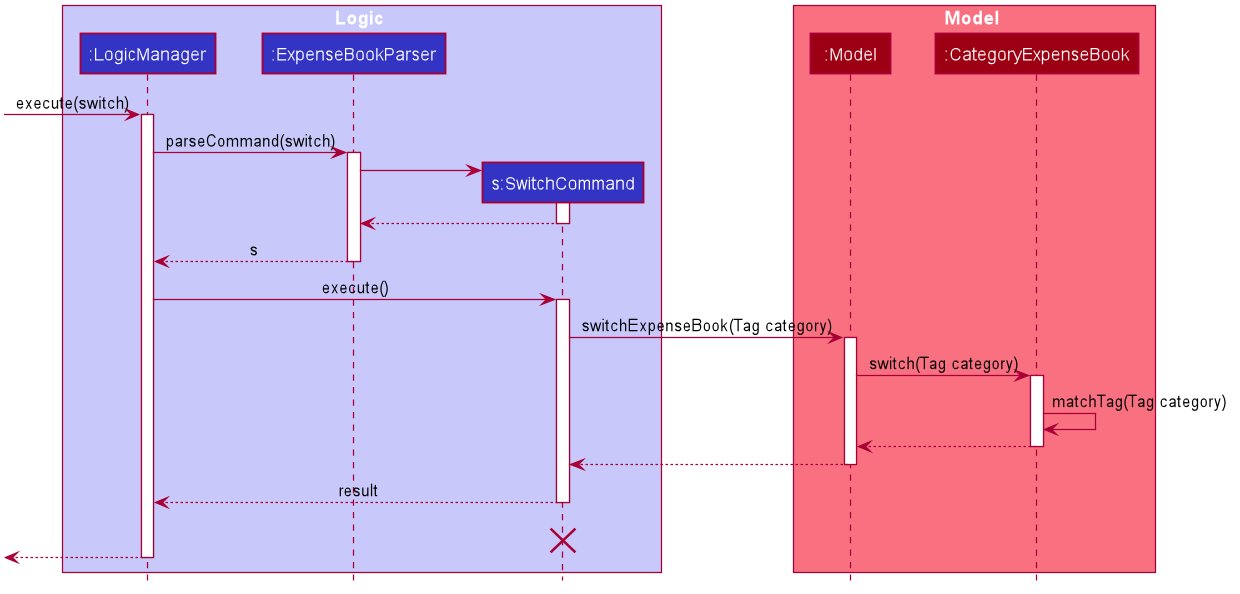

The diagram above was rendered by PlantUML. Its source (embedded in the PNG):
@startuml








skinparam BackgroundColor #FFFFFFF

skinparam Shadowing false

skinparam Class {
    FontColor #FFFFFF
    BorderThickness 1
    BorderColor #FFFFFF
    StereotypeFontColor #FFFFFF
    FontName Arial
}

skinparam Actor {
    BorderColor #000000
    Color #000000
    FontName Arial
}

skinparam Sequence {
    MessageAlign center
    BoxFontSize 15
    BoxPadding 0
    BoxFontColor #FFFFFF
    FontName Arial
}

skinparam Participant {
    FontColor #FFFFFFF
    Padding 20
}

skinparam MinClassWidth 50
skinparam ParticipantPadding 10
skinparam Shadowing false
skinparam DefaultTextAlignment center
skinparam packageStyle Rectangle

hide footbox
hide members
hide circle

box Logic #C8C8FA
participant ":LogicManager" as LogicManager #3333C4
participant ":ExpenseBookParser" as ExpenseBookParser #3333C4
participant "s:SwitchCommand" as SwitchCommand #3333C4
end box

box Model #F97181
participant ":Model" as Model #9D0012
participant ":CategoryExpenseBook" as CategoryExpenseBook #9D0012
end box
[-> LogicManager : execute(switch)
activate LogicManager

LogicManager -> ExpenseBookParser : parseCommand(switch)
activate ExpenseBookParser

create SwitchCommand
ExpenseBookParser -> SwitchCommand
activate SwitchCommand

SwitchCommand --> ExpenseBookParser
deactivate SwitchCommand

ExpenseBookParser --> LogicManager : s
deactivate ExpenseBookParser

LogicManager -> SwitchCommand : execute()
activate SwitchCommand

SwitchCommand -> Model : switchExpenseBook(Tag category)
activate Model

Model -> CategoryExpenseBook : switch(Tag category)
activate CategoryExpenseBook

CategoryExpenseBook -> CategoryExpenseBook :matchTag(Tag category)
CategoryExpenseBook --> Model :
deactivate CategoryExpenseBook

Model --> SwitchCommand
deactivate Model

SwitchCommand --> LogicManager : result
deactivate SwitchCommand
SwitchCommand -[hidden]-> LogicManager : result
destroy SwitchCommand

[<--LogicManager
deactivate LogicManager
@enduml